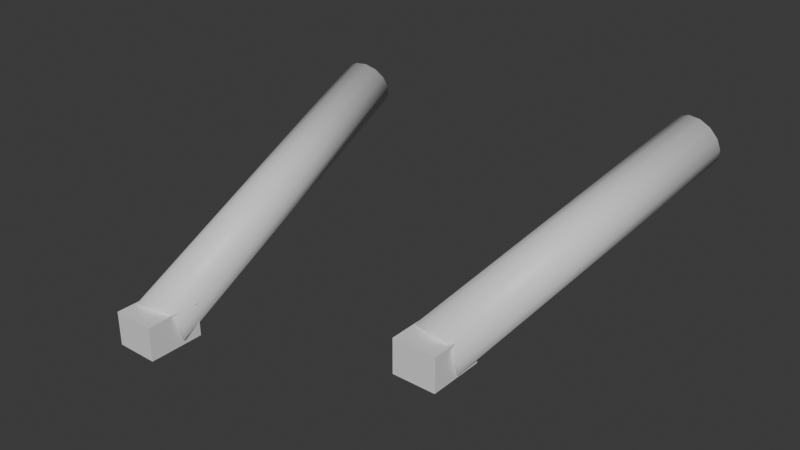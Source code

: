 # Source: fps_arms.blend  (saved by Blender 5.1.30; exported with 4.5.12 LTS)
import bpy
from mathutils import Matrix  # noqa: F401  (used for matrix-valued properties, if any)

bpy.ops.wm.read_factory_settings(use_empty=True)
scene = bpy.context.scene
scene.name = 'Scene'

# ---- collections
col_collection = bpy.data.collections.new('Collection'); scene.collection.children.link(col_collection)

# ---- materials (node trees are filled in below, after node groups)
mat_arms_sleeve = bpy.data.materials.new('Arms_Sleeve')
mat_arms_glove = bpy.data.materials.new('Arms_Glove')

# ---- material node trees
mat_arms_sleeve.use_nodes = True; mat_arms_sleeve.node_tree.nodes.clear()
_N = mat_arms_sleeve.node_tree.nodes; _L = mat_arms_sleeve.node_tree.links
n0 = _N.new('ShaderNodeBsdfPrincipled'); n0.name = 'Principled BSDF'; n0.location = (-200, 100)
n1 = _N.new('ShaderNodeOutputMaterial'); n1.name = 'Material Output'; n1.location = (200, 100)
_L.new(n0.outputs[0], n1.inputs[0])
n1.is_active_output = True
mat_arms_glove.use_nodes = True; mat_arms_glove.node_tree.nodes.clear()
_N = mat_arms_glove.node_tree.nodes; _L = mat_arms_glove.node_tree.links
n0 = _N.new('ShaderNodeBsdfPrincipled'); n0.name = 'Principled BSDF'; n0.location = (-200, 100)
n1 = _N.new('ShaderNodeOutputMaterial'); n1.name = 'Material Output'; n1.location = (200, 100)
_L.new(n0.outputs[0], n1.inputs[0])
n1.is_active_output = True

# ---- world
world_world = bpy.data.worlds.new('World'); scene.world = world_world
world_world.use_nodes = True; world_world.node_tree.nodes.clear()
_N = world_world.node_tree.nodes; _L = world_world.node_tree.links
n0 = _N.new('ShaderNodeOutputWorld'); n0.name = 'World Output'; n0.location = (200, 100)
n1 = _N.new('ShaderNodeBackground'); n1.name = 'Background'; n1.location = (-200, 100)
n1.inputs[0].default_value = (0.05088, 0.05088, 0.05088, 1.0)
_L.new(n1.outputs[0], n0.inputs[0])
n0.is_active_output = True
world_world.color = (0.05088, 0.05088, 0.05088)
world_world.sun_shadow_jitter_overblur = 0.0

# ---- meshes
me_cylinder = bpy.data.meshes.new('Cylinder')
me_cylinder.from_pydata([(0.586, 3.825, 1.908), (-0.914, -4.175, -0.5923), (0.8926, 3.771, 1.896), (-0.6074, -4.229, -0.6039), (1.171, 3.763, 1.756), (-0.329, -4.237, -0.7435), (1.366, 3.801, 1.517), (-0.134, -4.199, -0.9834), (1.439, 3.879, 1.224), (-0.06104, -4.121, -1.276), (1.376, 3.981, 0.9364), (-0.1245, -4.019, -1.564), (1.188, 4.086, 0.711), (-0.3118, -3.914, -1.789), (0.914, 4.175, 0.5923), (-0.586, -3.825, -1.908), (0.6074, 4.229, 0.6039), (-0.8926, -3.771, -1.896), (0.329, 4.237, 0.7435), (-1.171, -3.763, -1.756), (0.134, 4.199, 0.9834), (-1.366, -3.801, -1.517), (0.06104, 4.121, 1.276), (-1.439, -3.879, -1.224), (0.1245, 4.019, 1.564), (-1.376, -3.981, -0.9364), (0.3118, 3.914, 1.789), (-1.188, -4.086, -0.711)], [], [(0, 1, 3, 2), (2, 3, 5, 4), (4, 5, 7, 6), (6, 7, 9, 8), (8, 9, 11, 10), (10, 11, 13, 12), (12, 13, 15, 14), (14, 15, 17, 16), (16, 17, 19, 18), (18, 19, 21, 20), (20, 21, 23, 22), (22, 23, 25, 24), (3, 1, 27, 25, 23, 21, 19, 17, 15, 13, 11, 9, 7, 5), (24, 25, 27, 26), (26, 27, 1, 0), (0, 2, 4, 6, 8, 10, 12, 14, 16, 18, 20, 22, 24, 26)])
me_cylinder.polygons.foreach_set('use_smooth', [True] * 16)
_uv = me_cylinder.uv_layers.new(name='UVMap')
_uv.uv.foreach_set('vector', [1.0, 0.5, 1.0, 1.0, 0.9286, 1.0, 0.9286, 0.5, 0.9286, 0.5, 0.9286, 1.0, 0.8571, 1.0, 0.8571, 0.5, 0.8571, 0.5, 0.8571, 1.0, 0.7857, 1.0, 0.7857, 0.5, 0.7857, 0.5, 0.7857, 1.0, 0.7143, 1.0, 0.7143, 0.5, 0.7143, 0.5, 0.7143, 1.0, 0.6429, 1.0, 0.6429, 0.5, 0.6429, 0.5, 0.6429, 1.0, 0.5714, 1.0, 0.5714, 0.5, 0.5714, 0.5, 0.5714, 1.0, 0.5, 1.0, 0.5, 0.5, 0.5, 0.5, 0.5, 1.0, 0.4286, 1.0, 0.4286, 0.5, 0.4286, 0.5, 0.4286, 1.0, 0.3571, 1.0, 0.3571, 0.5, 0.3571, 0.5, 0.3571, 1.0, 0.2857, 1.0, 0.2857, 0.5, 0.2857, 0.5, 0.2857, 1.0, 0.2143, 1.0, 0.2143, 0.5, 0.2143, 0.5, 0.2143, 1.0, 0.1429, 1.0, 0.1429, 0.5, 0.3541, 0.4662, 0.25, 0.49, 0.1459, 0.4662, 0.06236, 0.3996, 0.01602, 0.3034, 0.01602, 0.1966, 0.06236, 0.1004, 0.1459, 0.03377, 0.25, 0.01, 0.3541, 0.03377, 0.4376, 0.1004, 0.484, 0.1966, 0.484, 0.3034, 0.4376, 0.3996, 0.1429, 0.5, 0.1429, 1.0, 0.07143, 1.0, 0.07143, 0.5, 0.07143, 0.5, 0.07143, 1.0, -1.341e-07, 1.0, -1.341e-07, 0.5, 0.75, 0.49, 0.8541, 0.4662, 0.9376, 0.3996, 0.984, 0.3034, 0.984, 0.1966, 0.9376, 0.1004, 0.8541, 0.03377, 0.75, 0.01, 0.6459, 0.03377, 0.5624, 0.1004, 0.516, 0.1966, 0.516, 0.3034, 0.5624, 0.3996, 0.6459, 0.4662])
me_cylinder.materials.append(mat_arms_sleeve)
me_cylinder.update()
me_cube = bpy.data.meshes.new('Cube')
me_cube.from_pydata([(-0.55, -0.715, -0.44), (-0.55, -0.715, 0.44), (-0.55, 0.715, -0.44), (-0.55, 0.715, 0.44), (0.55, -0.715, -0.44), (0.55, -0.715, 0.44), (0.55, 0.715, -0.44), (0.55, 0.715, 0.44)], [], [(0, 1, 3, 2), (2, 3, 7, 6), (6, 7, 5, 4), (4, 5, 1, 0), (2, 6, 4, 0), (7, 3, 1, 5)])
_uv = me_cube.uv_layers.new(name='UVMap')
_uv.uv.foreach_set('vector', [0.375, 0.0, 0.625, 0.0, 0.625, 0.25, 0.375, 0.25, 0.375, 0.25, 0.625, 0.25, 0.625, 0.5, 0.375, 0.5, 0.375, 0.5, 0.625, 0.5, 0.625, 0.75, 0.375, 0.75, 0.375, 0.75, 0.625, 0.75, 0.625, 1.0, 0.375, 1.0, 0.125, 0.5, 0.375, 0.5, 0.375, 0.75, 0.125, 0.75, 0.625, 0.5, 0.875, 0.5, 0.875, 0.75, 0.625, 0.75])
me_cube.materials.append(mat_arms_glove)
me_cube.update()
me_cylinder_001 = bpy.data.meshes.new('Cylinder.001')
me_cylinder_001.from_pydata([(-0.601, 4.306, 2.156), (0.899, -4.694, -0.8441), (-0.3228, 4.39, 2.044), (1.177, -4.61, -0.9565), (-0.1292, 4.496, 1.823), (1.371, -4.504, -1.177), (-0.05861, 4.602, 1.539), (1.441, -4.398, -1.461), (-0.1249, 4.688, 1.247), (1.375, -4.312, -1.753), (-0.315, 4.737, 1.006), (1.185, -4.263, -1.994), (-0.5913, 4.739, 0.8616), (0.9087, -4.261, -2.138), (-0.899, 4.694, 0.8441), (0.601, -4.306, -2.156), (-1.177, 4.61, 0.9565), (0.3228, -4.39, -2.044), (-1.371, 4.504, 1.177), (0.1292, -4.496, -1.823), (-1.441, 4.398, 1.461), (0.05861, -4.602, -1.539), (-1.375, 4.312, 1.753), (0.1249, -4.688, -1.247), (-1.185, 4.263, 1.994), (0.315, -4.737, -1.006), (-0.9087, 4.261, 2.138), (0.5913, -4.739, -0.8616)], [], [(0, 1, 3, 2), (2, 3, 5, 4), (4, 5, 7, 6), (6, 7, 9, 8), (8, 9, 11, 10), (10, 11, 13, 12), (12, 13, 15, 14), (14, 15, 17, 16), (16, 17, 19, 18), (18, 19, 21, 20), (20, 21, 23, 22), (22, 23, 25, 24), (3, 1, 27, 25, 23, 21, 19, 17, 15, 13, 11, 9, 7, 5), (24, 25, 27, 26), (26, 27, 1, 0), (0, 2, 4, 6, 8, 10, 12, 14, 16, 18, 20, 22, 24, 26)])
me_cylinder_001.polygons.foreach_set('use_smooth', [True] * 16)
_uv = me_cylinder_001.uv_layers.new(name='UVMap')
_uv.uv.foreach_set('vector', [1.0, 0.5, 1.0, 1.0, 0.9286, 1.0, 0.9286, 0.5, 0.9286, 0.5, 0.9286, 1.0, 0.8571, 1.0, 0.8571, 0.5, 0.8571, 0.5, 0.8571, 1.0, 0.7857, 1.0, 0.7857, 0.5, 0.7857, 0.5, 0.7857, 1.0, 0.7143, 1.0, 0.7143, 0.5, 0.7143, 0.5, 0.7143, 1.0, 0.6429, 1.0, 0.6429, 0.5, 0.6429, 0.5, 0.6429, 1.0, 0.5714, 1.0, 0.5714, 0.5, 0.5714, 0.5, 0.5714, 1.0, 0.5, 1.0, 0.5, 0.5, 0.5, 0.5, 0.5, 1.0, 0.4286, 1.0, 0.4286, 0.5, 0.4286, 0.5, 0.4286, 1.0, 0.3571, 1.0, 0.3571, 0.5, 0.3571, 0.5, 0.3571, 1.0, 0.2857, 1.0, 0.2857, 0.5, 0.2857, 0.5, 0.2857, 1.0, 0.2143, 1.0, 0.2143, 0.5, 0.2143, 0.5, 0.2143, 1.0, 0.1429, 1.0, 0.1429, 0.5, 0.3541, 0.4662, 0.25, 0.49, 0.1459, 0.4662, 0.06236, 0.3996, 0.01602, 0.3034, 0.01602, 0.1966, 0.06236, 0.1004, 0.1459, 0.03377, 0.25, 0.01, 0.3541, 0.03377, 0.4376, 0.1004, 0.484, 0.1966, 0.484, 0.3034, 0.4376, 0.3996, 0.1429, 0.5, 0.1429, 1.0, 0.07143, 1.0, 0.07143, 0.5, 0.07143, 0.5, 0.07143, 1.0, -1.341e-07, 1.0, -1.341e-07, 0.5, 0.75, 0.49, 0.8541, 0.4662, 0.9376, 0.3996, 0.984, 0.3034, 0.984, 0.1966, 0.9376, 0.1004, 0.8541, 0.03377, 0.75, 0.01, 0.6459, 0.03377, 0.5624, 0.1004, 0.516, 0.1966, 0.516, 0.3034, 0.5624, 0.3996, 0.6459, 0.4662])
me_cylinder_001.materials.append(mat_arms_sleeve)
me_cylinder_001.update()
me_cube_001 = bpy.data.meshes.new('Cube.001')
me_cube_001.from_pydata([(-0.55, -0.715, -0.44), (-0.55, -0.715, 0.44), (-0.55, 0.715, -0.44), (-0.55, 0.715, 0.44), (0.55, -0.715, -0.44), (0.55, -0.715, 0.44), (0.55, 0.715, -0.44), (0.55, 0.715, 0.44)], [], [(0, 1, 3, 2), (2, 3, 7, 6), (6, 7, 5, 4), (4, 5, 1, 0), (2, 6, 4, 0), (7, 3, 1, 5)])
_uv = me_cube_001.uv_layers.new(name='UVMap')
_uv.uv.foreach_set('vector', [0.375, 0.0, 0.625, 0.0, 0.625, 0.25, 0.375, 0.25, 0.375, 0.25, 0.625, 0.25, 0.625, 0.5, 0.375, 0.5, 0.375, 0.5, 0.625, 0.5, 0.625, 0.75, 0.375, 0.75, 0.375, 0.75, 0.625, 0.75, 0.625, 1.0, 0.375, 1.0, 0.125, 0.5, 0.375, 0.5, 0.375, 0.75, 0.125, 0.75, 0.625, 0.5, 0.875, 0.5, 0.875, 0.75, 0.625, 0.75])
me_cube_001.materials.append(mat_arms_glove)
me_cube_001.update()

# ---- objects
ob_fps_arms = bpy.data.objects.new('Fps_Arms', None)
ob_rightforearm = bpy.data.objects.new('RightForearm', me_cylinder)
ob_righthand = bpy.data.objects.new('RightHand', me_cube)
ob_leftforearm = bpy.data.objects.new('LeftForearm', me_cylinder_001)
ob_lefthand = bpy.data.objects.new('LeftHand', me_cube_001)

# ---- transforms, parenting, visibility, modifiers, constraints
ob_fps_arms.location = (0.0, 0.0, 0.0)
ob_rightforearm.parent = ob_fps_arms
ob_rightforearm.location = (4.75, -6.0, -4.75)
ob_righthand.parent = ob_fps_arms
ob_righthand.location = (4.0, -10.0, -6.0)
ob_leftforearm.parent = ob_fps_arms
ob_leftforearm.location = (-3.25, -7.5, -5.5)
ob_lefthand.parent = ob_fps_arms
ob_lefthand.location = (-2.5, -12.0, -7.0)

# ---- collection membership
col_collection.objects.link(ob_fps_arms)
col_collection.objects.link(ob_rightforearm)
col_collection.objects.link(ob_righthand)
col_collection.objects.link(ob_leftforearm)
col_collection.objects.link(ob_lefthand)

# ---- scene / render settings (as saved in the file)
scene.frame_start = 1; scene.frame_end = 250; scene.frame_set(1)
scene.render.engine = 'BLENDER_EEVEE_NEXT'
scene.render.bake_bias = 0.0
scene.render.bake_samples = 0
scene.cycles.sampling_pattern = 'TABULATED_SOBOL'
scene.eevee.use_volume_custom_range = False
bpy.context.view_layer.update()

# ---- added for rendering (the .blend has no active camera and no usable light): camera, sun
cam_auto = bpy.data.cameras.new('AutoCamera')
cam_auto.lens = 50.0
cam_auto.sensor_width = 36.0
cam_auto.clip_end = 1000.0
ob_auto_camera = bpy.data.objects.new('AutoCamera', cam_auto)
scene.collection.objects.link(ob_auto_camera)
ob_auto_camera.location = (15.7107, -25.1932, 6.72039)
ob_auto_camera.rotation_euler = (1.09748, -7.21219e-08, 0.694738)
scene.camera = ob_auto_camera
light_auto_sun = bpy.data.lights.new('AutoSun', 'SUN')
light_auto_sun.energy = 3.0
light_auto_sun.angle = 0.0523599
ob_auto_sun = bpy.data.objects.new('AutoSun', light_auto_sun)
scene.collection.objects.link(ob_auto_sun)
ob_auto_sun.rotation_euler = (0.872665, 0.174533, 0.523599)
bpy.context.view_layer.update()
